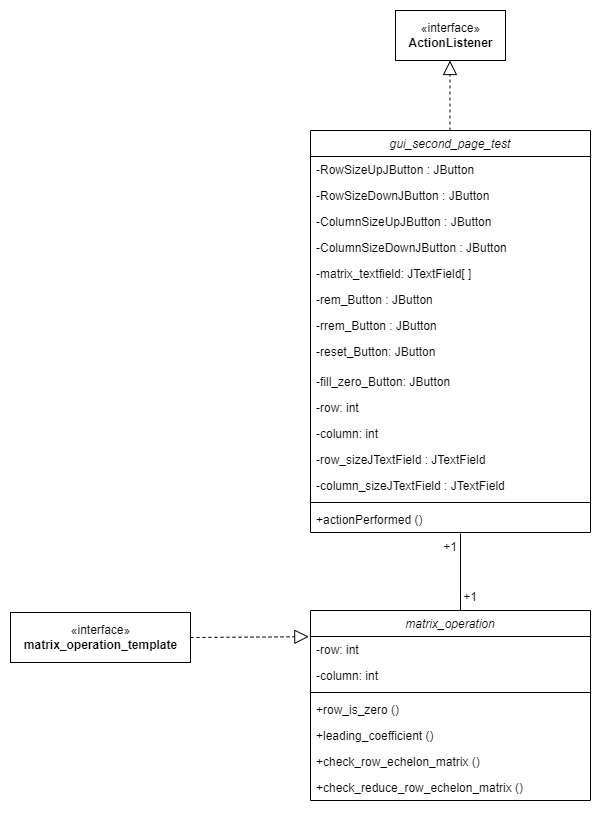

The diagram above was exported from draw.io. Its source (the exported page's mxGraphModel, read from the mxfile embedded in the PNG):
<mxGraphModel dx="865" dy="476" grid="1" gridSize="10" guides="1" tooltips="1" connect="1" arrows="1" fold="1" page="1" pageScale="1" pageWidth="827" pageHeight="1169" math="0" shadow="0">
  <root>
    <mxCell id="WIyWlLk6GJQsqaUBKTNV-0" />
    <mxCell id="WIyWlLk6GJQsqaUBKTNV-1" parent="WIyWlLk6GJQsqaUBKTNV-0" />
    <mxCell id="iEl4PdFxKMrnsXezCqEX-8" value="gui_second_page_test" style="swimlane;fontStyle=2;align=center;verticalAlign=top;childLayout=stackLayout;horizontal=1;startSize=26;horizontalStack=0;resizeParent=1;resizeLast=0;collapsible=1;marginBottom=0;rounded=0;shadow=0;strokeWidth=1;" parent="WIyWlLk6GJQsqaUBKTNV-1" vertex="1">
      <mxGeometry x="510" y="160" width="280" height="402" as="geometry">
        <mxRectangle x="230" y="140" width="160" height="26" as="alternateBounds" />
      </mxGeometry>
    </mxCell>
    <mxCell id="OUEm1rxZccLo5k5UoVML-5" value="-RowSizeUpJButton : JButton" style="text;align=left;verticalAlign=top;spacingLeft=4;spacingRight=4;overflow=hidden;rotatable=0;points=[[0,0.5],[1,0.5]];portConstraint=eastwest;rounded=0;shadow=0;html=0;" vertex="1" parent="iEl4PdFxKMrnsXezCqEX-8">
      <mxGeometry y="26" width="280" height="26" as="geometry" />
    </mxCell>
    <mxCell id="OUEm1rxZccLo5k5UoVML-4" value="-RowSizeDownJButton : JButton" style="text;align=left;verticalAlign=top;spacingLeft=4;spacingRight=4;overflow=hidden;rotatable=0;points=[[0,0.5],[1,0.5]];portConstraint=eastwest;rounded=0;shadow=0;html=0;" vertex="1" parent="iEl4PdFxKMrnsXezCqEX-8">
      <mxGeometry y="52" width="280" height="26" as="geometry" />
    </mxCell>
    <mxCell id="OUEm1rxZccLo5k5UoVML-3" value="-ColumnSizeUpJButton : JButton" style="text;align=left;verticalAlign=top;spacingLeft=4;spacingRight=4;overflow=hidden;rotatable=0;points=[[0,0.5],[1,0.5]];portConstraint=eastwest;rounded=0;shadow=0;html=0;" vertex="1" parent="iEl4PdFxKMrnsXezCqEX-8">
      <mxGeometry y="78" width="280" height="26" as="geometry" />
    </mxCell>
    <mxCell id="OUEm1rxZccLo5k5UoVML-6" value="-ColumnSizeDownJButton : JButton" style="text;align=left;verticalAlign=top;spacingLeft=4;spacingRight=4;overflow=hidden;rotatable=0;points=[[0,0.5],[1,0.5]];portConstraint=eastwest;rounded=0;shadow=0;html=0;" vertex="1" parent="iEl4PdFxKMrnsXezCqEX-8">
      <mxGeometry y="104" width="280" height="26" as="geometry" />
    </mxCell>
    <mxCell id="iEl4PdFxKMrnsXezCqEX-9" value="-matrix_textfield: JTextField[ ]" style="text;align=left;verticalAlign=top;spacingLeft=4;spacingRight=4;overflow=hidden;rotatable=0;points=[[0,0.5],[1,0.5]];portConstraint=eastwest;" parent="iEl4PdFxKMrnsXezCqEX-8" vertex="1">
      <mxGeometry y="130" width="280" height="26" as="geometry" />
    </mxCell>
    <mxCell id="iEl4PdFxKMrnsXezCqEX-10" value="-rem_Button : JButton" style="text;align=left;verticalAlign=top;spacingLeft=4;spacingRight=4;overflow=hidden;rotatable=0;points=[[0,0.5],[1,0.5]];portConstraint=eastwest;rounded=0;shadow=0;html=0;" parent="iEl4PdFxKMrnsXezCqEX-8" vertex="1">
      <mxGeometry y="156" width="280" height="26" as="geometry" />
    </mxCell>
    <mxCell id="iEl4PdFxKMrnsXezCqEX-11" value="-rrem_Button : JButton" style="text;align=left;verticalAlign=top;spacingLeft=4;spacingRight=4;overflow=hidden;rotatable=0;points=[[0,0.5],[1,0.5]];portConstraint=eastwest;rounded=0;shadow=0;html=0;" parent="iEl4PdFxKMrnsXezCqEX-8" vertex="1">
      <mxGeometry y="182" width="280" height="26" as="geometry" />
    </mxCell>
    <mxCell id="iEl4PdFxKMrnsXezCqEX-12" value="-reset_Button: JButton" style="text;align=left;verticalAlign=top;spacingLeft=4;spacingRight=4;overflow=hidden;rotatable=0;points=[[0,0.5],[1,0.5]];portConstraint=eastwest;" parent="iEl4PdFxKMrnsXezCqEX-8" vertex="1">
      <mxGeometry y="208" width="280" height="30" as="geometry" />
    </mxCell>
    <mxCell id="iEl4PdFxKMrnsXezCqEX-13" value="-fill_zero_Button: JButton" style="text;align=left;verticalAlign=top;spacingLeft=4;spacingRight=4;overflow=hidden;rotatable=0;points=[[0,0.5],[1,0.5]];portConstraint=eastwest;rounded=0;shadow=0;html=0;" parent="iEl4PdFxKMrnsXezCqEX-8" vertex="1">
      <mxGeometry y="238" width="280" height="26" as="geometry" />
    </mxCell>
    <mxCell id="iEl4PdFxKMrnsXezCqEX-21" value="-row: int" style="text;align=left;verticalAlign=top;spacingLeft=4;spacingRight=4;overflow=hidden;rotatable=0;points=[[0,0.5],[1,0.5]];portConstraint=eastwest;rounded=0;shadow=0;html=0;" parent="iEl4PdFxKMrnsXezCqEX-8" vertex="1">
      <mxGeometry y="264" width="280" height="26" as="geometry" />
    </mxCell>
    <mxCell id="iEl4PdFxKMrnsXezCqEX-22" value="-column: int" style="text;align=left;verticalAlign=top;spacingLeft=4;spacingRight=4;overflow=hidden;rotatable=0;points=[[0,0.5],[1,0.5]];portConstraint=eastwest;rounded=0;shadow=0;html=0;" parent="iEl4PdFxKMrnsXezCqEX-8" vertex="1">
      <mxGeometry y="290" width="280" height="26" as="geometry" />
    </mxCell>
    <mxCell id="OUEm1rxZccLo5k5UoVML-7" value="-row_sizeJTextField : JTextField" style="text;align=left;verticalAlign=top;spacingLeft=4;spacingRight=4;overflow=hidden;rotatable=0;points=[[0,0.5],[1,0.5]];portConstraint=eastwest;rounded=0;shadow=0;html=0;" vertex="1" parent="iEl4PdFxKMrnsXezCqEX-8">
      <mxGeometry y="316" width="280" height="26" as="geometry" />
    </mxCell>
    <mxCell id="OUEm1rxZccLo5k5UoVML-8" value="-column_sizeJTextField : JTextField" style="text;align=left;verticalAlign=top;spacingLeft=4;spacingRight=4;overflow=hidden;rotatable=0;points=[[0,0.5],[1,0.5]];portConstraint=eastwest;rounded=0;shadow=0;html=0;" vertex="1" parent="iEl4PdFxKMrnsXezCqEX-8">
      <mxGeometry y="342" width="280" height="26" as="geometry" />
    </mxCell>
    <mxCell id="iEl4PdFxKMrnsXezCqEX-14" value="" style="line;html=1;strokeWidth=1;align=left;verticalAlign=middle;spacingTop=-1;spacingLeft=3;spacingRight=3;rotatable=0;labelPosition=right;points=[];portConstraint=eastwest;" parent="iEl4PdFxKMrnsXezCqEX-8" vertex="1">
      <mxGeometry y="368" width="280" height="8" as="geometry" />
    </mxCell>
    <mxCell id="iEl4PdFxKMrnsXezCqEX-15" value="+actionPerformed ()" style="text;align=left;verticalAlign=top;spacingLeft=4;spacingRight=4;overflow=hidden;rotatable=0;points=[[0,0.5],[1,0.5]];portConstraint=eastwest;rounded=0;shadow=0;html=0;" parent="iEl4PdFxKMrnsXezCqEX-8" vertex="1">
      <mxGeometry y="376" width="280" height="26" as="geometry" />
    </mxCell>
    <mxCell id="iEl4PdFxKMrnsXezCqEX-23" value="" style="endArrow=none;html=1;rounded=0;entryX=0;entryY=1;entryDx=0;entryDy=0;" parent="WIyWlLk6GJQsqaUBKTNV-1" edge="1" target="iEl4PdFxKMrnsXezCqEX-43">
      <mxGeometry width="50" height="50" relative="1" as="geometry">
        <mxPoint x="660" y="563" as="sourcePoint" />
        <mxPoint x="660" y="636" as="targetPoint" />
      </mxGeometry>
    </mxCell>
    <mxCell id="iEl4PdFxKMrnsXezCqEX-24" value="«interface»&lt;br&gt;&lt;b&gt;ActionListener&lt;/b&gt;" style="html=1;" parent="WIyWlLk6GJQsqaUBKTNV-1" vertex="1">
      <mxGeometry x="595" y="40" width="110" height="50" as="geometry" />
    </mxCell>
    <mxCell id="iEl4PdFxKMrnsXezCqEX-25" value="" style="endArrow=block;dashed=1;endFill=0;endSize=12;html=1;rounded=0;entryX=0.5;entryY=1;entryDx=0;entryDy=0;exitX=0.5;exitY=0;exitDx=0;exitDy=0;" parent="WIyWlLk6GJQsqaUBKTNV-1" edge="1">
      <mxGeometry width="160" relative="1" as="geometry">
        <mxPoint x="649.5" y="160" as="sourcePoint" />
        <mxPoint x="649.5" y="90" as="targetPoint" />
      </mxGeometry>
    </mxCell>
    <mxCell id="iEl4PdFxKMrnsXezCqEX-26" value="matrix_operation" style="swimlane;fontStyle=2;align=center;verticalAlign=top;childLayout=stackLayout;horizontal=1;startSize=26;horizontalStack=0;resizeParent=1;resizeLast=0;collapsible=1;marginBottom=0;rounded=0;shadow=0;strokeWidth=1;" parent="WIyWlLk6GJQsqaUBKTNV-1" vertex="1">
      <mxGeometry x="510" y="640" width="280" height="190" as="geometry">
        <mxRectangle x="230" y="140" width="160" height="26" as="alternateBounds" />
      </mxGeometry>
    </mxCell>
    <mxCell id="iEl4PdFxKMrnsXezCqEX-36" value="-row: int" style="text;align=left;verticalAlign=top;spacingLeft=4;spacingRight=4;overflow=hidden;rotatable=0;points=[[0,0.5],[1,0.5]];portConstraint=eastwest;rounded=0;shadow=0;html=0;" parent="iEl4PdFxKMrnsXezCqEX-26" vertex="1">
      <mxGeometry y="26" width="280" height="26" as="geometry" />
    </mxCell>
    <mxCell id="iEl4PdFxKMrnsXezCqEX-37" value="-column: int" style="text;align=left;verticalAlign=top;spacingLeft=4;spacingRight=4;overflow=hidden;rotatable=0;points=[[0,0.5],[1,0.5]];portConstraint=eastwest;rounded=0;shadow=0;html=0;" parent="iEl4PdFxKMrnsXezCqEX-26" vertex="1">
      <mxGeometry y="52" width="280" height="26" as="geometry" />
    </mxCell>
    <mxCell id="iEl4PdFxKMrnsXezCqEX-34" value="" style="line;html=1;strokeWidth=1;align=left;verticalAlign=middle;spacingTop=-1;spacingLeft=3;spacingRight=3;rotatable=0;labelPosition=right;points=[];portConstraint=eastwest;" parent="iEl4PdFxKMrnsXezCqEX-26" vertex="1">
      <mxGeometry y="78" width="280" height="8" as="geometry" />
    </mxCell>
    <mxCell id="iEl4PdFxKMrnsXezCqEX-38" value="+row_is_zero ()" style="text;align=left;verticalAlign=top;spacingLeft=4;spacingRight=4;overflow=hidden;rotatable=0;points=[[0,0.5],[1,0.5]];portConstraint=eastwest;rounded=0;shadow=0;html=0;" parent="iEl4PdFxKMrnsXezCqEX-26" vertex="1">
      <mxGeometry y="86" width="280" height="26" as="geometry" />
    </mxCell>
    <mxCell id="iEl4PdFxKMrnsXezCqEX-39" value="+leading_coefficient ()" style="text;align=left;verticalAlign=top;spacingLeft=4;spacingRight=4;overflow=hidden;rotatable=0;points=[[0,0.5],[1,0.5]];portConstraint=eastwest;rounded=0;shadow=0;html=0;" parent="iEl4PdFxKMrnsXezCqEX-26" vertex="1">
      <mxGeometry y="112" width="280" height="26" as="geometry" />
    </mxCell>
    <mxCell id="iEl4PdFxKMrnsXezCqEX-40" value="+check_row_echelon_matrix ()" style="text;align=left;verticalAlign=top;spacingLeft=4;spacingRight=4;overflow=hidden;rotatable=0;points=[[0,0.5],[1,0.5]];portConstraint=eastwest;rounded=0;shadow=0;html=0;" parent="iEl4PdFxKMrnsXezCqEX-26" vertex="1">
      <mxGeometry y="138" width="280" height="26" as="geometry" />
    </mxCell>
    <mxCell id="iEl4PdFxKMrnsXezCqEX-41" value="+check_reduce_row_echelon_matrix ()" style="text;align=left;verticalAlign=top;spacingLeft=4;spacingRight=4;overflow=hidden;rotatable=0;points=[[0,0.5],[1,0.5]];portConstraint=eastwest;rounded=0;shadow=0;html=0;" parent="iEl4PdFxKMrnsXezCqEX-26" vertex="1">
      <mxGeometry y="164" width="280" height="26" as="geometry" />
    </mxCell>
    <mxCell id="iEl4PdFxKMrnsXezCqEX-42" value="+1" style="text;html=1;strokeColor=none;fillColor=none;align=center;verticalAlign=middle;whiteSpace=wrap;rounded=0;" parent="WIyWlLk6GJQsqaUBKTNV-1" vertex="1">
      <mxGeometry x="640" y="562" width="20" height="30" as="geometry" />
    </mxCell>
    <mxCell id="iEl4PdFxKMrnsXezCqEX-43" value="+1" style="text;html=1;strokeColor=none;fillColor=none;align=center;verticalAlign=middle;whiteSpace=wrap;rounded=0;" parent="WIyWlLk6GJQsqaUBKTNV-1" vertex="1">
      <mxGeometry x="660" y="612" width="20" height="30" as="geometry" />
    </mxCell>
    <mxCell id="iEl4PdFxKMrnsXezCqEX-44" value="«interface»&lt;br&gt;&lt;b&gt;matrix_operation_template&lt;/b&gt;" style="html=1;" parent="WIyWlLk6GJQsqaUBKTNV-1" vertex="1">
      <mxGeometry x="210" y="642" width="180" height="50" as="geometry" />
    </mxCell>
    <mxCell id="iEl4PdFxKMrnsXezCqEX-45" value="" style="endArrow=block;dashed=1;endFill=0;endSize=12;html=1;rounded=0;exitX=1;exitY=0.5;exitDx=0;exitDy=0;entryX=-0.006;entryY=0.008;entryDx=0;entryDy=0;entryPerimeter=0;" parent="WIyWlLk6GJQsqaUBKTNV-1" source="iEl4PdFxKMrnsXezCqEX-44" target="iEl4PdFxKMrnsXezCqEX-36" edge="1">
      <mxGeometry width="160" relative="1" as="geometry">
        <mxPoint x="659.5" y="170" as="sourcePoint" />
        <mxPoint x="500" y="440" as="targetPoint" />
      </mxGeometry>
    </mxCell>
  </root>
</mxGraphModel>